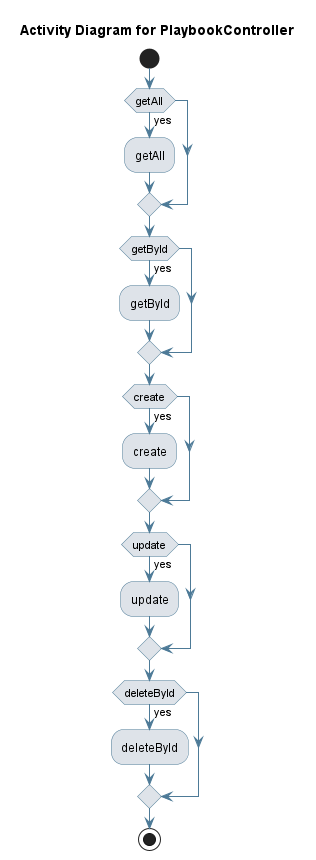

The diagram above was rendered by PlantUML. Its source (embedded in the PNG):
@startuml
skinparam activity {
 BackgroundColor #DEE3E9 
 BorderColor #4D7A97 
 ArrowColor #4D7A97 
}
!pragma useVerticalIf on
start
title Activity Diagram for PlaybookController

if (getAll) then (yes)
:getAll;
endif
if (getById) then (yes)
:getById;
endif
if (create) then (yes)
:create;
endif
if (update) then (yes)
:update;
endif
if (deleteById) then (yes)
:deleteById;
endif
stop
@enduml